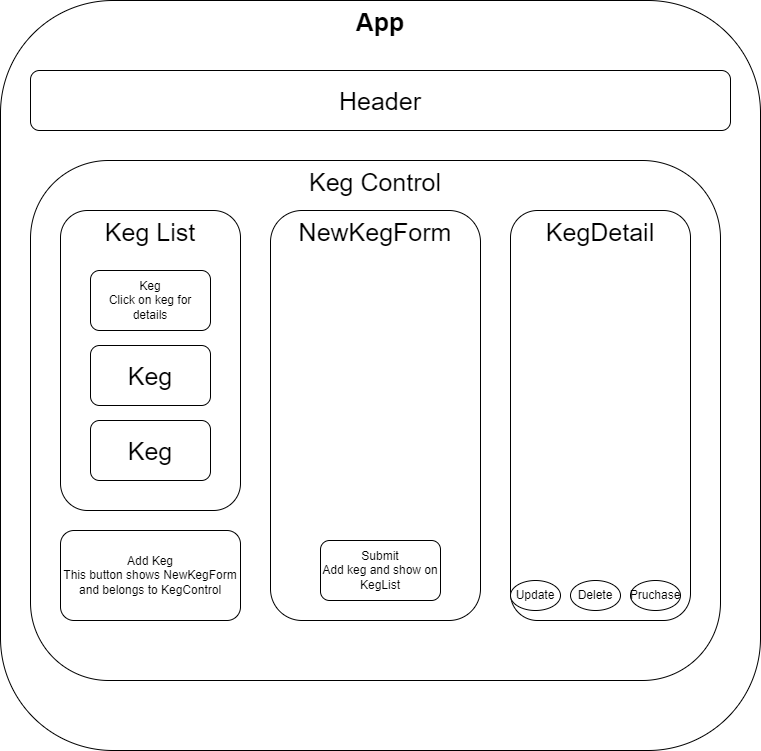

The diagram above was exported from draw.io. Its source (the exported page's mxGraphModel, read from the mxfile embedded in the PNG):
<mxGraphModel dx="2062" dy="1065" grid="1" gridSize="10" guides="1" tooltips="1" connect="1" arrows="1" fold="1" page="1" pageScale="1" pageWidth="850" pageHeight="1100" math="0" shadow="0">
  <root>
    <mxCell id="0" />
    <mxCell id="1" parent="0" />
    <mxCell id="5FX8MON_6BVwf-0xkXLw-1" value="App" style="rounded=1;whiteSpace=wrap;html=1;horizontal=1;verticalAlign=top;fontStyle=1;labelBackgroundColor=none;fontSize=25;" parent="1" vertex="1">
      <mxGeometry x="40" y="40" width="760" height="750" as="geometry" />
    </mxCell>
    <mxCell id="1QudaAh6U0o7oZOAdJvW-1" value="Header" style="rounded=1;whiteSpace=wrap;html=1;labelBackgroundColor=none;fontSize=25;" vertex="1" parent="1">
      <mxGeometry x="70" y="110" width="700" height="60" as="geometry" />
    </mxCell>
    <mxCell id="1QudaAh6U0o7oZOAdJvW-2" value="Keg Control" style="rounded=1;whiteSpace=wrap;html=1;labelBackgroundColor=none;fontSize=25;verticalAlign=top;" vertex="1" parent="1">
      <mxGeometry x="70" y="200" width="690" height="520" as="geometry" />
    </mxCell>
    <mxCell id="1QudaAh6U0o7oZOAdJvW-3" value="Keg List" style="rounded=1;whiteSpace=wrap;html=1;labelBackgroundColor=none;fontSize=25;verticalAlign=top;" vertex="1" parent="1">
      <mxGeometry x="100" y="250" width="180" height="300" as="geometry" />
    </mxCell>
    <mxCell id="1QudaAh6U0o7oZOAdJvW-4" value="NewKegForm" style="rounded=1;whiteSpace=wrap;html=1;labelBackgroundColor=none;fontSize=25;verticalAlign=top;" vertex="1" parent="1">
      <mxGeometry x="310" y="250" width="210" height="410" as="geometry" />
    </mxCell>
    <mxCell id="1QudaAh6U0o7oZOAdJvW-5" value="KegDetail" style="rounded=1;whiteSpace=wrap;html=1;labelBackgroundColor=none;fontSize=25;verticalAlign=top;" vertex="1" parent="1">
      <mxGeometry x="550" y="250" width="180" height="410" as="geometry" />
    </mxCell>
    <mxCell id="1QudaAh6U0o7oZOAdJvW-6" value="Keg&lt;br&gt;Click on keg for details" style="rounded=1;whiteSpace=wrap;html=1;labelBackgroundColor=none;fontSize=12;" vertex="1" parent="1">
      <mxGeometry x="130" y="310" width="120" height="60" as="geometry" />
    </mxCell>
    <mxCell id="1QudaAh6U0o7oZOAdJvW-7" value="Keg" style="rounded=1;whiteSpace=wrap;html=1;labelBackgroundColor=none;fontSize=25;" vertex="1" parent="1">
      <mxGeometry x="130" y="385" width="120" height="60" as="geometry" />
    </mxCell>
    <mxCell id="1QudaAh6U0o7oZOAdJvW-8" value="Keg" style="rounded=1;whiteSpace=wrap;html=1;labelBackgroundColor=none;fontSize=25;" vertex="1" parent="1">
      <mxGeometry x="130" y="460" width="120" height="60" as="geometry" />
    </mxCell>
    <mxCell id="1QudaAh6U0o7oZOAdJvW-9" value="Submit&lt;br&gt;Add keg and show on KegList" style="rounded=1;whiteSpace=wrap;html=1;labelBackgroundColor=none;fontSize=12;" vertex="1" parent="1">
      <mxGeometry x="360" y="580" width="120" height="60" as="geometry" />
    </mxCell>
    <mxCell id="1QudaAh6U0o7oZOAdJvW-10" value="Update&lt;span style=&quot;color: rgba(0, 0, 0, 0); font-family: monospace; font-size: 0px; text-align: start;&quot;&gt;%3CmxGraphModel%3E%3Croot%3E%3CmxCell%20id%3D%220%22%2F%3E%3CmxCell%20id%3D%221%22%20parent%3D%220%22%2F%3E%3CmxCell%20id%3D%222%22%20value%3D%22%22%20style%3D%22rounded%3D1%3BwhiteSpace%3Dwrap%3Bhtml%3D1%3BlabelBackgroundColor%3Dnone%3BfontSize%3D25%3B%22%20vertex%3D%221%22%20parent%3D%221%22%3E%3CmxGeometry%20x%3D%22130%22%20y%3D%22310%22%20width%3D%22120%22%20height%3D%2260%22%20as%3D%22geometry%22%2F%3E%3C%2FmxCell%3E%3C%2Froot%3E%3C%2FmxGraphModel%3E&lt;/span&gt;" style="ellipse;whiteSpace=wrap;html=1;labelBackgroundColor=none;fontSize=12;" vertex="1" parent="1">
      <mxGeometry x="550" y="620" width="50" height="30" as="geometry" />
    </mxCell>
    <mxCell id="1QudaAh6U0o7oZOAdJvW-11" value="Delete" style="ellipse;whiteSpace=wrap;html=1;labelBackgroundColor=none;fontSize=12;" vertex="1" parent="1">
      <mxGeometry x="610" y="620" width="50" height="30" as="geometry" />
    </mxCell>
    <mxCell id="1QudaAh6U0o7oZOAdJvW-12" value="Pruchase" style="ellipse;whiteSpace=wrap;html=1;labelBackgroundColor=none;fontSize=12;" vertex="1" parent="1">
      <mxGeometry x="670" y="620" width="50" height="30" as="geometry" />
    </mxCell>
    <mxCell id="1QudaAh6U0o7oZOAdJvW-13" value="Add Keg&lt;br&gt;This button shows NewKegForm and belongs to KegControl" style="rounded=1;whiteSpace=wrap;html=1;labelBackgroundColor=none;fontSize=12;" vertex="1" parent="1">
      <mxGeometry x="100" y="570" width="180" height="90" as="geometry" />
    </mxCell>
  </root>
</mxGraphModel>